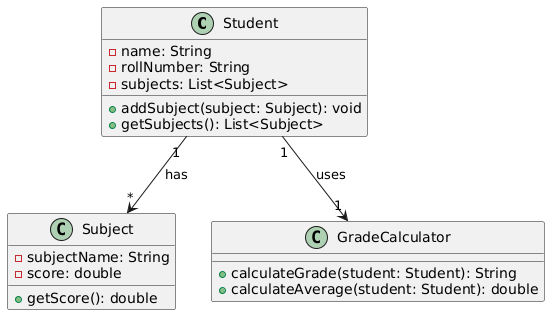

The diagram above was rendered by PlantUML. Its source (embedded in the PNG):
@startuml
class Student {
    - name: String
    - rollNumber: String
    - subjects: List<Subject>
    + addSubject(subject: Subject): void
    + getSubjects(): List<Subject>
}

class Subject {
    - subjectName: String
    - score: double
    + getScore(): double
}

class GradeCalculator {
    + calculateGrade(student: Student): String
    + calculateAverage(student: Student): double
}

Student "1" --> "*" Subject : has
Student "1" --> "1" GradeCalculator : uses
@enduml